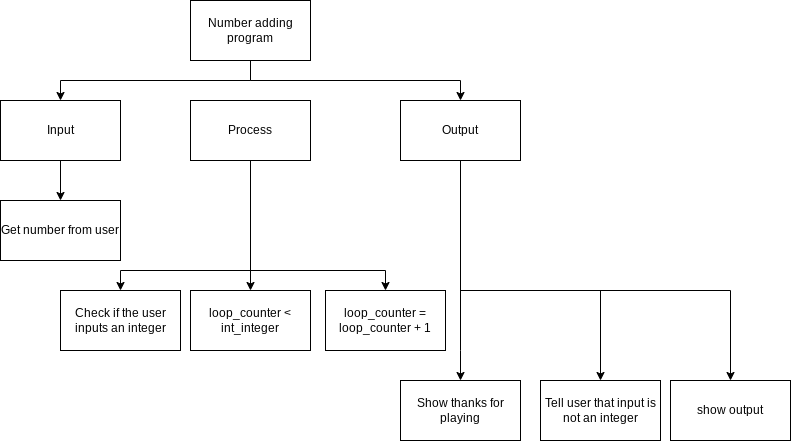

The diagram above was exported from draw.io. Its source (the exported page's mxGraphModel, read from the mxfile embedded in the PNG):
<mxGraphModel dx="875" dy="532" grid="1" gridSize="10" guides="1" tooltips="1" connect="1" arrows="1" fold="1" page="1" pageScale="1" pageWidth="850" pageHeight="1100" math="0" shadow="0">
  <root>
    <mxCell id="0" />
    <mxCell id="1" parent="0" />
    <mxCell id="6" value="Get number from user" style="rounded=0;whiteSpace=wrap;html=1;" parent="1" vertex="1">
      <mxGeometry x="100" y="370" width="120" height="60" as="geometry" />
    </mxCell>
    <mxCell id="31" style="edgeStyle=orthogonalEdgeStyle;rounded=0;html=1;" parent="1" source="7" target="29" edge="1">
      <mxGeometry relative="1" as="geometry">
        <Array as="points">
          <mxPoint x="560" y="520" />
          <mxPoint x="560" y="520" />
        </Array>
      </mxGeometry>
    </mxCell>
    <mxCell id="32" style="edgeStyle=orthogonalEdgeStyle;rounded=0;html=1;entryX=0.5;entryY=0;entryDx=0;entryDy=0;" parent="1" source="7" target="30" edge="1">
      <mxGeometry relative="1" as="geometry">
        <Array as="points">
          <mxPoint x="560" y="460" />
          <mxPoint x="700" y="460" />
        </Array>
      </mxGeometry>
    </mxCell>
    <mxCell id="36" style="edgeStyle=orthogonalEdgeStyle;rounded=0;html=1;entryX=0.5;entryY=0;entryDx=0;entryDy=0;" parent="1" source="7" target="35" edge="1">
      <mxGeometry relative="1" as="geometry">
        <Array as="points">
          <mxPoint x="560" y="460" />
          <mxPoint x="830" y="460" />
        </Array>
      </mxGeometry>
    </mxCell>
    <mxCell id="7" value="Output" style="rounded=0;whiteSpace=wrap;html=1;" parent="1" vertex="1">
      <mxGeometry x="500" y="270" width="120" height="60" as="geometry" />
    </mxCell>
    <mxCell id="22" style="edgeStyle=orthogonalEdgeStyle;html=1;rounded=0;" parent="1" source="8" target="20" edge="1">
      <mxGeometry relative="1" as="geometry" />
    </mxCell>
    <mxCell id="24" style="edgeStyle=orthogonalEdgeStyle;html=1;entryX=0.5;entryY=0;entryDx=0;entryDy=0;rounded=0;" parent="1" source="8" target="23" edge="1">
      <mxGeometry relative="1" as="geometry">
        <Array as="points">
          <mxPoint x="350" y="440" />
          <mxPoint x="220" y="440" />
        </Array>
      </mxGeometry>
    </mxCell>
    <mxCell id="34" style="edgeStyle=none;html=1;entryX=0.5;entryY=0;entryDx=0;entryDy=0;rounded=0;" parent="1" source="8" target="33" edge="1">
      <mxGeometry relative="1" as="geometry">
        <Array as="points">
          <mxPoint x="350" y="440" />
          <mxPoint x="485" y="440" />
        </Array>
      </mxGeometry>
    </mxCell>
    <mxCell id="8" value="Process" style="rounded=0;whiteSpace=wrap;html=1;" parent="1" vertex="1">
      <mxGeometry x="290" y="270" width="120" height="60" as="geometry" />
    </mxCell>
    <mxCell id="13" style="edgeStyle=orthogonalEdgeStyle;rounded=0;html=1;entryX=0.5;entryY=0;entryDx=0;entryDy=0;" parent="1" source="9" target="6" edge="1">
      <mxGeometry relative="1" as="geometry">
        <mxPoint x="80" y="380" as="targetPoint" />
      </mxGeometry>
    </mxCell>
    <mxCell id="9" value="Input" style="rounded=0;whiteSpace=wrap;html=1;" parent="1" vertex="1">
      <mxGeometry x="100" y="270" width="120" height="60" as="geometry" />
    </mxCell>
    <mxCell id="20" value="loop_counter &amp;lt; int_integer" style="rounded=0;whiteSpace=wrap;html=1;" parent="1" vertex="1">
      <mxGeometry x="290" y="460" width="120" height="60" as="geometry" />
    </mxCell>
    <mxCell id="23" value="Check if the user inputs an integer" style="rounded=0;whiteSpace=wrap;html=1;" parent="1" vertex="1">
      <mxGeometry x="160" y="460" width="120" height="60" as="geometry" />
    </mxCell>
    <mxCell id="27" style="edgeStyle=orthogonalEdgeStyle;rounded=0;html=1;" parent="1" source="25" target="9" edge="1">
      <mxGeometry relative="1" as="geometry">
        <Array as="points">
          <mxPoint x="350" y="250" />
          <mxPoint x="160" y="250" />
        </Array>
      </mxGeometry>
    </mxCell>
    <mxCell id="28" style="edgeStyle=orthogonalEdgeStyle;rounded=0;html=1;" parent="1" source="25" target="7" edge="1">
      <mxGeometry relative="1" as="geometry">
        <Array as="points">
          <mxPoint x="350" y="250" />
          <mxPoint x="560" y="250" />
        </Array>
      </mxGeometry>
    </mxCell>
    <mxCell id="25" value="Number adding program" style="rounded=0;whiteSpace=wrap;html=1;" parent="1" vertex="1">
      <mxGeometry x="290" y="170" width="120" height="60" as="geometry" />
    </mxCell>
    <mxCell id="29" value="Show thanks for playing" style="rounded=0;whiteSpace=wrap;html=1;" parent="1" vertex="1">
      <mxGeometry x="500" y="550" width="120" height="60" as="geometry" />
    </mxCell>
    <mxCell id="30" value="Tell user that input is not an integer" style="rounded=0;whiteSpace=wrap;html=1;" parent="1" vertex="1">
      <mxGeometry x="640" y="550" width="120" height="60" as="geometry" />
    </mxCell>
    <mxCell id="33" value="loop_counter = loop_counter + 1" style="rounded=0;whiteSpace=wrap;html=1;" parent="1" vertex="1">
      <mxGeometry x="425" y="460" width="120" height="60" as="geometry" />
    </mxCell>
    <mxCell id="35" value="show output" style="rounded=0;whiteSpace=wrap;html=1;" parent="1" vertex="1">
      <mxGeometry x="770" y="550" width="120" height="60" as="geometry" />
    </mxCell>
  </root>
</mxGraphModel>